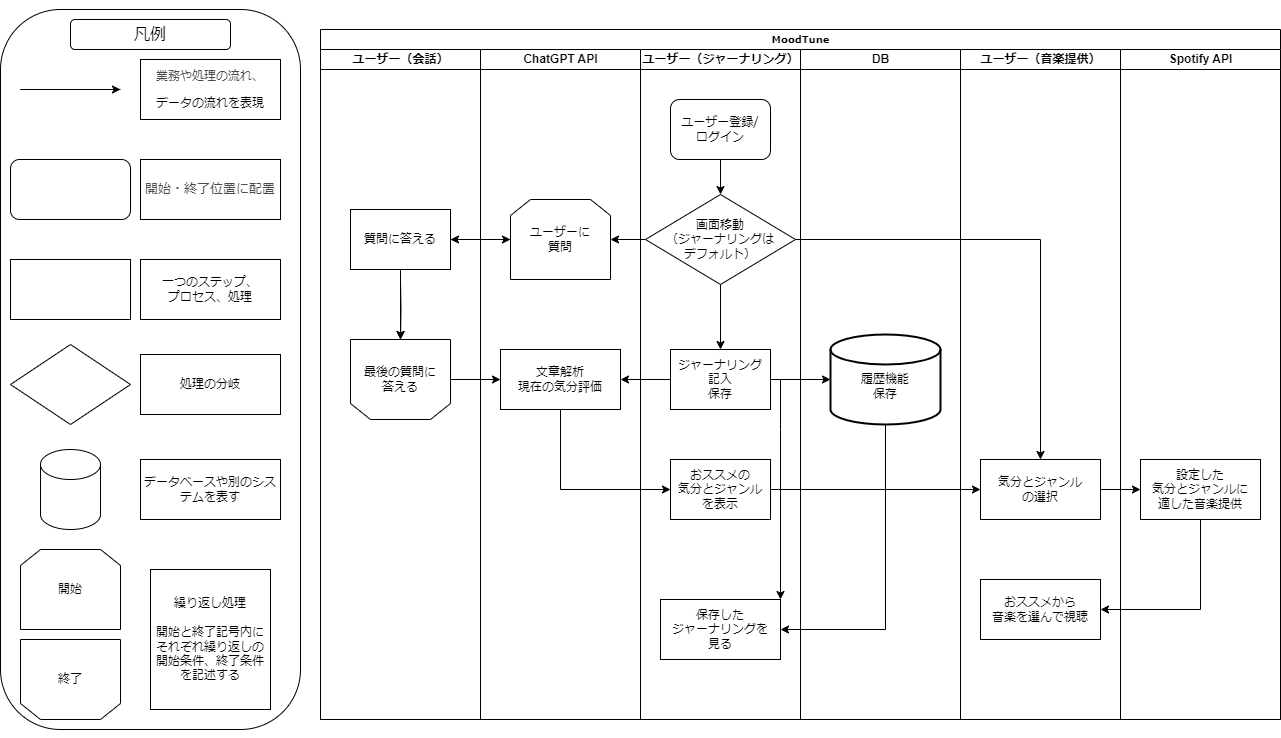

The diagram above was exported from draw.io. Its source (the exported page's mxGraphModel, read from the mxfile embedded in the PNG):
<mxGraphModel dx="1434" dy="780" grid="1" gridSize="10" guides="1" tooltips="1" connect="1" arrows="1" fold="1" page="1" pageScale="1" pageWidth="1400" pageHeight="850" background="none" math="0" shadow="0">
  <root>
    <mxCell id="0" />
    <mxCell id="1" parent="0" />
    <mxCell id="77e6c97f196da883-1" value="&lt;font style=&quot;font-size: 10px;&quot;&gt;MoodTune&lt;/font&gt;" style="swimlane;html=1;childLayout=stackLayout;startSize=20;rounded=0;shadow=0;labelBackgroundColor=none;strokeWidth=1;fontFamily=Verdana;fontSize=8;align=center;" parent="1" vertex="1">
      <mxGeometry x="360" y="40" width="960" height="690" as="geometry" />
    </mxCell>
    <mxCell id="77e6c97f196da883-2" value="ユーザー（会話）" style="swimlane;html=1;startSize=20;" parent="77e6c97f196da883-1" vertex="1">
      <mxGeometry y="20" width="160" height="670" as="geometry" />
    </mxCell>
    <mxCell id="cdU9Sef9xlhLWkmTLOWl-19" value="最後の質問に&lt;div&gt;答える&lt;/div&gt;" style="shape=loopLimit;whiteSpace=wrap;html=1;flipH=1;flipV=1;" parent="77e6c97f196da883-2" vertex="1">
      <mxGeometry x="30" y="290" width="100" height="80" as="geometry" />
    </mxCell>
    <mxCell id="cdU9Sef9xlhLWkmTLOWl-18" style="edgeStyle=orthogonalEdgeStyle;rounded=0;orthogonalLoop=1;jettySize=auto;html=1;exitX=0.5;exitY=1;exitDx=0;exitDy=0;" parent="77e6c97f196da883-2" target="cdU9Sef9xlhLWkmTLOWl-19" edge="1">
      <mxGeometry relative="1" as="geometry">
        <mxPoint x="80" y="290" as="targetPoint" />
        <mxPoint x="80" y="230" as="sourcePoint" />
      </mxGeometry>
    </mxCell>
    <mxCell id="IDSXPjZ3ct8S7cFOssJs-59" value="" style="edgeStyle=orthogonalEdgeStyle;rounded=0;orthogonalLoop=1;jettySize=auto;html=1;" edge="1" parent="77e6c97f196da883-2" source="cdU9Sef9xlhLWkmTLOWl-33" target="cdU9Sef9xlhLWkmTLOWl-19">
      <mxGeometry relative="1" as="geometry">
        <Array as="points">
          <mxPoint x="80" y="220" />
          <mxPoint x="80" y="220" />
        </Array>
      </mxGeometry>
    </mxCell>
    <mxCell id="cdU9Sef9xlhLWkmTLOWl-33" value="質問に答える" style="rounded=0;whiteSpace=wrap;html=1;" parent="77e6c97f196da883-2" vertex="1">
      <mxGeometry x="30" y="160" width="100" height="60" as="geometry" />
    </mxCell>
    <mxCell id="77e6c97f196da883-3" value="ChatGPT API" style="swimlane;html=1;startSize=20;" parent="77e6c97f196da883-1" vertex="1">
      <mxGeometry x="160" y="20" width="160" height="670" as="geometry" />
    </mxCell>
    <mxCell id="cdU9Sef9xlhLWkmTLOWl-11" value="ユーザーに&lt;div&gt;質問&lt;/div&gt;" style="shape=loopLimit;whiteSpace=wrap;html=1;" parent="77e6c97f196da883-3" vertex="1">
      <mxGeometry x="30" y="150" width="100" height="80" as="geometry" />
    </mxCell>
    <mxCell id="cdU9Sef9xlhLWkmTLOWl-16" value="" style="endArrow=classic;html=1;rounded=0;entryX=0;entryY=0.5;entryDx=0;entryDy=0;" parent="77e6c97f196da883-3" target="cdU9Sef9xlhLWkmTLOWl-11" edge="1">
      <mxGeometry width="50" height="50" relative="1" as="geometry">
        <mxPoint x="-30" y="190" as="sourcePoint" />
        <mxPoint x="20" y="140" as="targetPoint" />
      </mxGeometry>
    </mxCell>
    <mxCell id="cdU9Sef9xlhLWkmTLOWl-23" value="文章解析&lt;div&gt;現在の気分評価&lt;/div&gt;" style="rounded=0;whiteSpace=wrap;html=1;" parent="77e6c97f196da883-3" vertex="1">
      <mxGeometry x="20" y="300" width="120" height="60" as="geometry" />
    </mxCell>
    <mxCell id="77e6c97f196da883-4" value="ユーザー（ジャーナリング）" style="swimlane;html=1;startSize=20;" parent="77e6c97f196da883-1" vertex="1">
      <mxGeometry x="320" y="20" width="160" height="670" as="geometry" />
    </mxCell>
    <mxCell id="LaZB-A_bQYklIuyLhnLg-16" style="edgeStyle=orthogonalEdgeStyle;rounded=0;orthogonalLoop=1;jettySize=auto;html=1;exitX=0.5;exitY=1;exitDx=0;exitDy=0;entryX=0.5;entryY=0;entryDx=0;entryDy=0;" parent="77e6c97f196da883-4" source="77e6c97f196da883-13" target="LaZB-A_bQYklIuyLhnLg-5" edge="1">
      <mxGeometry relative="1" as="geometry" />
    </mxCell>
    <mxCell id="77e6c97f196da883-13" value="&lt;div&gt;&lt;font style=&quot;font-size: 12px;&quot;&gt;画面移動&lt;/font&gt;&lt;/div&gt;&lt;div&gt;&lt;font style=&quot;font-size: 12px;&quot;&gt;（&lt;/font&gt;&lt;span style=&quot;font-size: 12px; background-color: initial;&quot;&gt;ジャーナリングは&lt;/span&gt;&lt;/div&gt;&lt;div&gt;&lt;span style=&quot;font-size: 12px; background-color: initial;&quot;&gt;デフォルト）&lt;/span&gt;&lt;/div&gt;" style="rhombus;whiteSpace=wrap;html=1;rounded=0;shadow=0;labelBackgroundColor=none;strokeWidth=1;fontFamily=Verdana;fontSize=8;align=center;" parent="77e6c97f196da883-4" vertex="1">
      <mxGeometry x="5" y="145" width="150" height="90" as="geometry" />
    </mxCell>
    <mxCell id="LaZB-A_bQYklIuyLhnLg-15" style="edgeStyle=orthogonalEdgeStyle;rounded=0;orthogonalLoop=1;jettySize=auto;html=1;exitX=0.5;exitY=1;exitDx=0;exitDy=0;entryX=0.5;entryY=0;entryDx=0;entryDy=0;" parent="77e6c97f196da883-4" source="77e6c97f196da883-11" target="77e6c97f196da883-13" edge="1">
      <mxGeometry relative="1" as="geometry" />
    </mxCell>
    <mxCell id="77e6c97f196da883-11" value="&lt;div&gt;&lt;span style=&quot;font-size: 12px;&quot;&gt;ユーザー登録/&lt;/span&gt;&lt;/div&gt;&lt;span style=&quot;font-size: 12px;&quot;&gt;ログイン&lt;/span&gt;" style="rounded=1;whiteSpace=wrap;html=1;shadow=0;labelBackgroundColor=none;strokeWidth=1;fontFamily=Verdana;fontSize=8;align=center;" parent="77e6c97f196da883-4" vertex="1">
      <mxGeometry x="30" y="50" width="100" height="60" as="geometry" />
    </mxCell>
    <mxCell id="LaZB-A_bQYklIuyLhnLg-5" value="ジャーナリング&lt;div&gt;記入&lt;/div&gt;&lt;div&gt;保存&lt;/div&gt;" style="rounded=0;whiteSpace=wrap;html=1;" parent="77e6c97f196da883-4" vertex="1">
      <mxGeometry x="30" y="300" width="100" height="60" as="geometry" />
    </mxCell>
    <mxCell id="cdU9Sef9xlhLWkmTLOWl-8" value="おススメの&lt;div&gt;気分とジャンル&lt;/div&gt;&lt;div&gt;を表示&lt;/div&gt;" style="rounded=0;whiteSpace=wrap;html=1;" parent="77e6c97f196da883-4" vertex="1">
      <mxGeometry x="30" y="410" width="100" height="60" as="geometry" />
    </mxCell>
    <mxCell id="cdU9Sef9xlhLWkmTLOWl-31" value="保存した&lt;div&gt;ジャーナリングを&lt;/div&gt;&lt;div&gt;見る&lt;/div&gt;" style="rounded=0;whiteSpace=wrap;html=1;" parent="77e6c97f196da883-4" vertex="1">
      <mxGeometry x="20" y="550" width="120" height="60" as="geometry" />
    </mxCell>
    <mxCell id="cdU9Sef9xlhLWkmTLOWl-32" value="" style="endArrow=classic;html=1;rounded=0;entryX=1;entryY=0;entryDx=0;entryDy=0;" parent="77e6c97f196da883-4" target="cdU9Sef9xlhLWkmTLOWl-31" edge="1">
      <mxGeometry width="50" height="50" relative="1" as="geometry">
        <mxPoint x="130" y="330" as="sourcePoint" />
        <mxPoint x="190" y="320" as="targetPoint" />
        <Array as="points">
          <mxPoint x="140" y="330" />
          <mxPoint x="140" y="380" />
        </Array>
      </mxGeometry>
    </mxCell>
    <mxCell id="77e6c97f196da883-5" value="DB" style="swimlane;html=1;startSize=20;" parent="77e6c97f196da883-1" vertex="1">
      <mxGeometry x="480" y="20" width="160" height="670" as="geometry" />
    </mxCell>
    <mxCell id="cdU9Sef9xlhLWkmTLOWl-30" style="edgeStyle=orthogonalEdgeStyle;rounded=0;orthogonalLoop=1;jettySize=auto;html=1;exitX=0.5;exitY=1;exitDx=0;exitDy=0;exitPerimeter=0;" parent="77e6c97f196da883-5" source="LaZB-A_bQYklIuyLhnLg-8" edge="1">
      <mxGeometry relative="1" as="geometry">
        <mxPoint x="-20" y="580" as="targetPoint" />
        <Array as="points">
          <mxPoint x="85" y="580" />
        </Array>
      </mxGeometry>
    </mxCell>
    <mxCell id="LaZB-A_bQYklIuyLhnLg-8" value="&lt;div&gt;&lt;br&gt;&lt;/div&gt;履歴機能&lt;div&gt;保存&lt;/div&gt;" style="strokeWidth=2;html=1;shape=mxgraph.flowchart.database;whiteSpace=wrap;" parent="77e6c97f196da883-5" vertex="1">
      <mxGeometry x="30" y="285" width="110" height="90" as="geometry" />
    </mxCell>
    <mxCell id="77e6c97f196da883-6" value="ユーザー（音楽提供）" style="swimlane;html=1;startSize=20;" parent="77e6c97f196da883-1" vertex="1">
      <mxGeometry x="640" y="20" width="160" height="670" as="geometry" />
    </mxCell>
    <mxCell id="LaZB-A_bQYklIuyLhnLg-4" value="&lt;div&gt;&lt;span style=&quot;background-color: initial;&quot;&gt;気分とジャンル&lt;/span&gt;&lt;br&gt;&lt;/div&gt;&lt;div&gt;の選択&lt;/div&gt;" style="rounded=0;whiteSpace=wrap;html=1;" parent="77e6c97f196da883-6" vertex="1">
      <mxGeometry x="20" y="410" width="120" height="60" as="geometry" />
    </mxCell>
    <mxCell id="cdU9Sef9xlhLWkmTLOWl-28" value="おススメから&lt;div&gt;音楽を選んで視聴&lt;/div&gt;" style="rounded=0;whiteSpace=wrap;html=1;" parent="77e6c97f196da883-6" vertex="1">
      <mxGeometry x="20" y="530" width="120" height="60" as="geometry" />
    </mxCell>
    <mxCell id="77e6c97f196da883-7" value="Spotify API" style="swimlane;html=1;startSize=20;" parent="77e6c97f196da883-1" vertex="1">
      <mxGeometry x="800" y="20" width="160" height="670" as="geometry" />
    </mxCell>
    <mxCell id="cdU9Sef9xlhLWkmTLOWl-24" value="設定した&lt;div&gt;気分とジャンルに&lt;div&gt;適した音楽提供&lt;/div&gt;&lt;/div&gt;" style="rounded=0;whiteSpace=wrap;html=1;" parent="77e6c97f196da883-7" vertex="1">
      <mxGeometry x="20" y="410" width="120" height="60" as="geometry" />
    </mxCell>
    <mxCell id="LaZB-A_bQYklIuyLhnLg-10" style="edgeStyle=orthogonalEdgeStyle;rounded=0;orthogonalLoop=1;jettySize=auto;html=1;exitX=0;exitY=0.5;exitDx=0;exitDy=0;entryX=1;entryY=0.5;entryDx=0;entryDy=0;" parent="77e6c97f196da883-1" source="77e6c97f196da883-13" target="cdU9Sef9xlhLWkmTLOWl-11" edge="1">
      <mxGeometry relative="1" as="geometry">
        <mxPoint x="300" y="210" as="targetPoint" />
      </mxGeometry>
    </mxCell>
    <mxCell id="LaZB-A_bQYklIuyLhnLg-11" style="edgeStyle=orthogonalEdgeStyle;rounded=0;orthogonalLoop=1;jettySize=auto;html=1;exitX=1;exitY=0.5;exitDx=0;exitDy=0;" parent="77e6c97f196da883-1" source="77e6c97f196da883-13" target="LaZB-A_bQYklIuyLhnLg-4" edge="1">
      <mxGeometry relative="1" as="geometry" />
    </mxCell>
    <mxCell id="LaZB-A_bQYklIuyLhnLg-17" style="edgeStyle=orthogonalEdgeStyle;rounded=0;orthogonalLoop=1;jettySize=auto;html=1;exitX=1;exitY=0.5;exitDx=0;exitDy=0;entryX=0;entryY=0.5;entryDx=0;entryDy=0;entryPerimeter=0;" parent="77e6c97f196da883-1" source="LaZB-A_bQYklIuyLhnLg-5" target="LaZB-A_bQYklIuyLhnLg-8" edge="1">
      <mxGeometry relative="1" as="geometry" />
    </mxCell>
    <mxCell id="cdU9Sef9xlhLWkmTLOWl-3" value="" style="edgeStyle=orthogonalEdgeStyle;rounded=0;orthogonalLoop=1;jettySize=auto;html=1;" parent="77e6c97f196da883-1" source="LaZB-A_bQYklIuyLhnLg-5" edge="1">
      <mxGeometry relative="1" as="geometry">
        <mxPoint x="300" y="350" as="targetPoint" />
      </mxGeometry>
    </mxCell>
    <mxCell id="cdU9Sef9xlhLWkmTLOWl-9" value="" style="endArrow=classic;html=1;rounded=0;exitX=1;exitY=0.5;exitDx=0;exitDy=0;entryX=0;entryY=0.5;entryDx=0;entryDy=0;" parent="77e6c97f196da883-1" source="cdU9Sef9xlhLWkmTLOWl-8" target="LaZB-A_bQYklIuyLhnLg-4" edge="1">
      <mxGeometry width="50" height="50" relative="1" as="geometry">
        <mxPoint x="450" y="390" as="sourcePoint" />
        <mxPoint x="500" y="340" as="targetPoint" />
      </mxGeometry>
    </mxCell>
    <mxCell id="cdU9Sef9xlhLWkmTLOWl-14" value="" style="edgeStyle=orthogonalEdgeStyle;rounded=0;orthogonalLoop=1;jettySize=auto;html=1;" parent="77e6c97f196da883-1" source="cdU9Sef9xlhLWkmTLOWl-11" edge="1">
      <mxGeometry relative="1" as="geometry">
        <mxPoint x="130" y="210" as="targetPoint" />
      </mxGeometry>
    </mxCell>
    <mxCell id="cdU9Sef9xlhLWkmTLOWl-20" value="" style="endArrow=classic;html=1;rounded=0;exitX=1;exitY=0.5;exitDx=0;exitDy=0;entryX=0;entryY=0.5;entryDx=0;entryDy=0;" parent="77e6c97f196da883-1" source="cdU9Sef9xlhLWkmTLOWl-19" edge="1">
      <mxGeometry width="50" height="50" relative="1" as="geometry">
        <mxPoint x="460" y="390" as="sourcePoint" />
        <mxPoint x="180" y="350" as="targetPoint" />
        <Array as="points" />
      </mxGeometry>
    </mxCell>
    <mxCell id="cdU9Sef9xlhLWkmTLOWl-27" style="edgeStyle=orthogonalEdgeStyle;rounded=0;orthogonalLoop=1;jettySize=auto;html=1;exitX=0.5;exitY=1;exitDx=0;exitDy=0;entryX=1;entryY=0.5;entryDx=0;entryDy=0;" parent="77e6c97f196da883-1" source="cdU9Sef9xlhLWkmTLOWl-24" target="cdU9Sef9xlhLWkmTLOWl-28" edge="1">
      <mxGeometry relative="1" as="geometry">
        <mxPoint x="720" y="540" as="targetPoint" />
      </mxGeometry>
    </mxCell>
    <mxCell id="cdU9Sef9xlhLWkmTLOWl-26" style="edgeStyle=orthogonalEdgeStyle;rounded=0;orthogonalLoop=1;jettySize=auto;html=1;exitX=1;exitY=0.5;exitDx=0;exitDy=0;entryX=0;entryY=0.5;entryDx=0;entryDy=0;" parent="77e6c97f196da883-1" source="LaZB-A_bQYklIuyLhnLg-4" target="cdU9Sef9xlhLWkmTLOWl-24" edge="1">
      <mxGeometry relative="1" as="geometry" />
    </mxCell>
    <mxCell id="cdU9Sef9xlhLWkmTLOWl-7" value="" style="endArrow=classic;html=1;rounded=0;exitX=0.5;exitY=1;exitDx=0;exitDy=0;entryX=0;entryY=0.5;entryDx=0;entryDy=0;" parent="77e6c97f196da883-1" source="cdU9Sef9xlhLWkmTLOWl-23" edge="1" target="cdU9Sef9xlhLWkmTLOWl-8">
      <mxGeometry width="50" height="50" relative="1" as="geometry">
        <mxPoint x="-50" y="390" as="sourcePoint" />
        <mxPoint x="60" y="460" as="targetPoint" />
        <Array as="points">
          <mxPoint x="240" y="460" />
        </Array>
      </mxGeometry>
    </mxCell>
    <mxCell id="IDSXPjZ3ct8S7cFOssJs-43" value="&lt;div style=&quot;&quot;&gt;&lt;font style=&quot;font-size: 12px;&quot;&gt;&lt;br&gt;&lt;/font&gt;&lt;/div&gt;&lt;h6 style=&quot;&quot;&gt;&lt;br&gt;&lt;/h6&gt;&lt;div&gt;&lt;br&gt;&lt;/div&gt;&lt;div&gt;&lt;br&gt;&lt;/div&gt;&lt;div&gt;&lt;br&gt;&lt;/div&gt;&lt;div&gt;&lt;br&gt;&lt;/div&gt;&lt;div&gt;&lt;br&gt;&lt;/div&gt;&lt;div&gt;&lt;br&gt;&lt;/div&gt;&lt;div&gt;&lt;br&gt;&lt;/div&gt;&lt;div&gt;&lt;br&gt;&lt;/div&gt;&lt;div&gt;&lt;br&gt;&lt;/div&gt;&lt;div&gt;&lt;br&gt;&lt;/div&gt;&lt;div&gt;&lt;br&gt;&lt;/div&gt;&lt;div&gt;&lt;br&gt;&lt;/div&gt;&lt;div&gt;&lt;br&gt;&lt;/div&gt;&lt;div&gt;&lt;br&gt;&lt;/div&gt;&lt;div&gt;&lt;br&gt;&lt;/div&gt;&lt;div&gt;&lt;br&gt;&lt;/div&gt;&lt;div&gt;&lt;br&gt;&lt;/div&gt;&lt;div&gt;&lt;br&gt;&lt;/div&gt;&lt;div&gt;&lt;br&gt;&lt;/div&gt;&lt;div&gt;&lt;br&gt;&lt;/div&gt;&lt;div&gt;&lt;br&gt;&lt;/div&gt;&lt;div&gt;&lt;br&gt;&lt;/div&gt;&lt;div&gt;&lt;br&gt;&lt;/div&gt;&lt;div&gt;&lt;br&gt;&lt;/div&gt;&lt;div&gt;&lt;br&gt;&lt;/div&gt;&lt;div&gt;&lt;br&gt;&lt;/div&gt;&lt;div&gt;&lt;br&gt;&lt;/div&gt;&lt;div&gt;&lt;br&gt;&lt;/div&gt;&lt;div&gt;&lt;br&gt;&lt;/div&gt;&lt;div&gt;&lt;br&gt;&lt;/div&gt;&lt;div&gt;&lt;br&gt;&lt;/div&gt;&lt;div&gt;&lt;br&gt;&lt;/div&gt;&lt;div&gt;&lt;br&gt;&lt;/div&gt;&lt;div&gt;&lt;br&gt;&lt;/div&gt;&lt;div&gt;&lt;br&gt;&lt;/div&gt;&lt;div&gt;&lt;br&gt;&lt;/div&gt;&lt;div&gt;&lt;br&gt;&lt;/div&gt;&lt;div&gt;&lt;br&gt;&lt;/div&gt;&lt;div&gt;&lt;br&gt;&lt;/div&gt;&lt;div&gt;&lt;br&gt;&lt;/div&gt;&lt;div&gt;&lt;br&gt;&lt;/div&gt;&lt;div&gt;&lt;br&gt;&lt;/div&gt;&lt;div&gt;&lt;br&gt;&lt;/div&gt;&lt;div&gt;&lt;br&gt;&lt;/div&gt;&lt;div&gt;&lt;br&gt;&lt;/div&gt;&lt;div&gt;&lt;br&gt;&lt;/div&gt;&lt;div&gt;&lt;br&gt;&lt;/div&gt;" style="rounded=1;whiteSpace=wrap;html=1;arcSize=20;" vertex="1" parent="1">
      <mxGeometry x="40" y="20" width="300" height="720" as="geometry" />
    </mxCell>
    <mxCell id="IDSXPjZ3ct8S7cFOssJs-44" value="" style="endArrow=classic;html=1;rounded=0;" edge="1" parent="1">
      <mxGeometry width="50" height="50" relative="1" as="geometry">
        <mxPoint x="160" y="100" as="sourcePoint" />
        <mxPoint x="160" y="100" as="targetPoint" />
        <Array as="points">
          <mxPoint x="60" y="100" />
          <mxPoint x="110" y="100" />
        </Array>
      </mxGeometry>
    </mxCell>
    <mxCell id="IDSXPjZ3ct8S7cFOssJs-45" value="&lt;p style=&quot;&quot;&gt;&lt;span style=&quot;color: rgb(74, 74, 74); font-family: &amp;quot;Noto Sans JP&amp;quot;, &amp;quot;ヒラギノ角ゴ Pro W3&amp;quot;, &amp;quot;Hiragino Kaku Gothic Pro&amp;quot;, メイリオ, Meiryo, YuGothic, 游ゴシック, &amp;quot;ＭＳ Ｐゴシック&amp;quot;, &amp;quot;MS PGothic&amp;quot;, arial, sans-serif; text-align: start; background-color: rgb(255, 255, 255);&quot;&gt;業務や処理の流れ、&lt;/span&gt;&lt;/p&gt;&lt;p style=&quot;&quot;&gt;データの流れを表現&lt;/p&gt;" style="rounded=0;whiteSpace=wrap;html=1;" vertex="1" parent="1">
      <mxGeometry x="180" y="70" width="140" height="60" as="geometry" />
    </mxCell>
    <mxCell id="IDSXPjZ3ct8S7cFOssJs-46" value="&lt;span style=&quot;color: rgb(74, 74, 74); font-family: &amp;quot;Noto Sans JP&amp;quot;, &amp;quot;ヒラギノ角ゴ Pro W3&amp;quot;, &amp;quot;Hiragino Kaku Gothic Pro&amp;quot;, メイリオ, Meiryo, YuGothic, 游ゴシック, &amp;quot;ＭＳ Ｐゴシック&amp;quot;, &amp;quot;MS PGothic&amp;quot;, arial, sans-serif; text-align: start; background-color: rgb(255, 255, 255);&quot;&gt;&lt;font style=&quot;font-size: 13px;&quot;&gt;開始・終了位置に配置&lt;/font&gt;&lt;/span&gt;" style="rounded=0;whiteSpace=wrap;html=1;" vertex="1" parent="1">
      <mxGeometry x="180" y="170" width="140" height="60" as="geometry" />
    </mxCell>
    <mxCell id="IDSXPjZ3ct8S7cFOssJs-47" value="" style="rounded=1;whiteSpace=wrap;html=1;" vertex="1" parent="1">
      <mxGeometry x="50" y="170" width="120" height="60" as="geometry" />
    </mxCell>
    <mxCell id="IDSXPjZ3ct8S7cFOssJs-48" value="一つのステップ、&lt;div&gt;プロセス、処理&lt;/div&gt;" style="rounded=0;whiteSpace=wrap;html=1;" vertex="1" parent="1">
      <mxGeometry x="180" y="270" width="140" height="60" as="geometry" />
    </mxCell>
    <mxCell id="IDSXPjZ3ct8S7cFOssJs-49" value="" style="rounded=0;whiteSpace=wrap;html=1;" vertex="1" parent="1">
      <mxGeometry x="50" y="270" width="120" height="60" as="geometry" />
    </mxCell>
    <mxCell id="IDSXPjZ3ct8S7cFOssJs-50" value="処理の分岐" style="rounded=0;whiteSpace=wrap;html=1;" vertex="1" parent="1">
      <mxGeometry x="180" y="365" width="140" height="60" as="geometry" />
    </mxCell>
    <mxCell id="IDSXPjZ3ct8S7cFOssJs-51" value="" style="rhombus;whiteSpace=wrap;html=1;" vertex="1" parent="1">
      <mxGeometry x="50" y="355" width="120" height="80" as="geometry" />
    </mxCell>
    <mxCell id="IDSXPjZ3ct8S7cFOssJs-53" value="" style="shape=cylinder3;whiteSpace=wrap;html=1;boundedLbl=1;backgroundOutline=1;size=15;" vertex="1" parent="1">
      <mxGeometry x="80" y="460" width="60" height="80" as="geometry" />
    </mxCell>
    <mxCell id="IDSXPjZ3ct8S7cFOssJs-54" value="データベースや別のシステムを表す" style="rounded=0;whiteSpace=wrap;html=1;" vertex="1" parent="1">
      <mxGeometry x="180" y="470" width="140" height="60" as="geometry" />
    </mxCell>
    <mxCell id="IDSXPjZ3ct8S7cFOssJs-55" value="開始" style="shape=loopLimit;whiteSpace=wrap;html=1;" vertex="1" parent="1">
      <mxGeometry x="60" y="560" width="100" height="80" as="geometry" />
    </mxCell>
    <mxCell id="IDSXPjZ3ct8S7cFOssJs-56" value="終了" style="shape=loopLimit;whiteSpace=wrap;html=1;direction=west;" vertex="1" parent="1">
      <mxGeometry x="60" y="650" width="100" height="80" as="geometry" />
    </mxCell>
    <mxCell id="IDSXPjZ3ct8S7cFOssJs-57" value="繰り返し処理&lt;div&gt;&lt;br&gt;&lt;/div&gt;&lt;div&gt;開始と終了記号内にそれぞれ繰り返しの開始条件、終了条件を記述する&lt;/div&gt;" style="rounded=0;whiteSpace=wrap;html=1;" vertex="1" parent="1">
      <mxGeometry x="190" y="580" width="120" height="140" as="geometry" />
    </mxCell>
    <mxCell id="IDSXPjZ3ct8S7cFOssJs-58" value="&lt;font style=&quot;font-size: 16px;&quot;&gt;凡例&lt;/font&gt;" style="rounded=1;whiteSpace=wrap;html=1;" vertex="1" parent="1">
      <mxGeometry x="110" y="30" width="160" height="30" as="geometry" />
    </mxCell>
  </root>
</mxGraphModel>